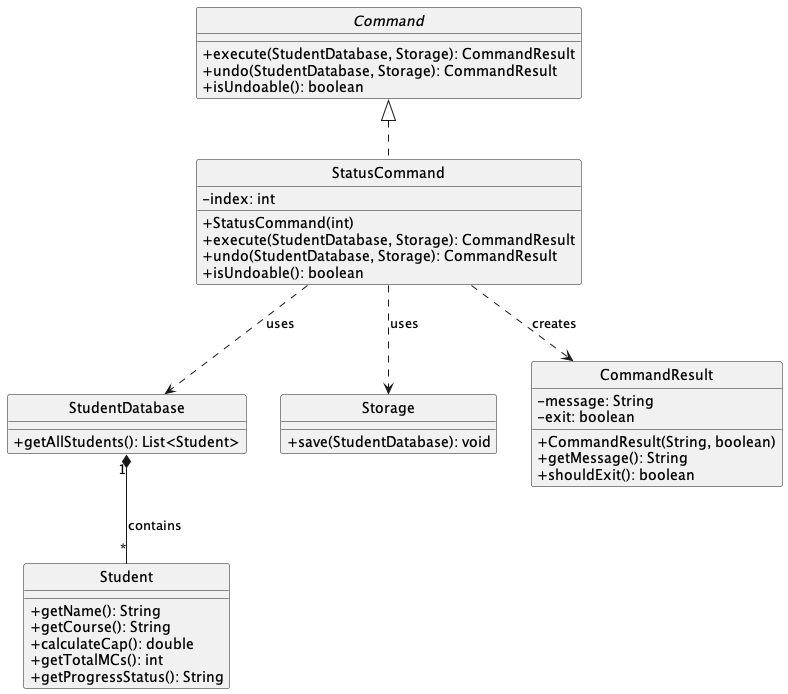

The diagram above was rendered by PlantUML. Its source (embedded in the PNG):
@startuml StatusCommandClassDiagram
skinparam classAttributeIconSize 0
hide circle

interface Command {
    +execute(StudentDatabase, Storage): CommandResult
    +undo(StudentDatabase, Storage): CommandResult
    +isUndoable(): boolean
}

class StatusCommand {
    -index: int
    +StatusCommand(int)
    +execute(StudentDatabase, Storage): CommandResult
    +undo(StudentDatabase, Storage): CommandResult
    +isUndoable(): boolean
}

class StudentDatabase {
    +getAllStudents(): List<Student>
}

class Storage {
    +save(StudentDatabase): void
}

class CommandResult {
    -message: String
    -exit: boolean
    +CommandResult(String, boolean)
    +getMessage(): String
    +shouldExit(): boolean
}

class Student {
    +getName(): String
    +getCourse(): String
    +calculateCap(): double
    +getTotalMCs(): int
    +getProgressStatus(): String
}

Command <|.. StatusCommand
StatusCommand ..> StudentDatabase : uses
StatusCommand ..> Storage : uses
StatusCommand ..> CommandResult : creates
StudentDatabase "1" *-- "*" Student : contains

@enduml